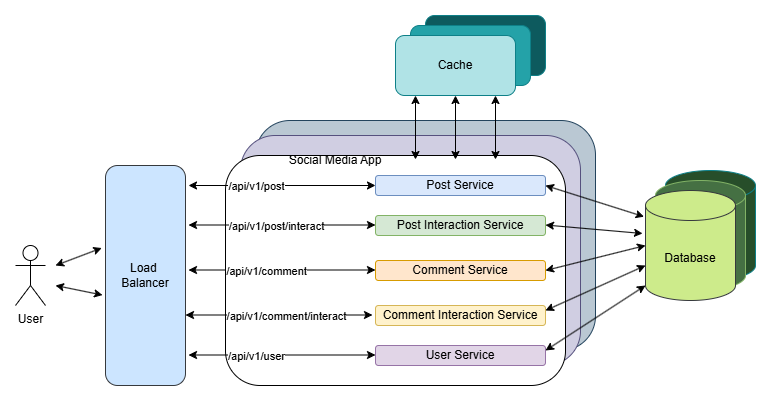

The diagram above was exported from draw.io. Its source (the exported page's mxGraphModel, read from the mxfile embedded in the PNG):
<mxGraphModel dx="996" dy="533" grid="1" gridSize="10" guides="1" tooltips="1" connect="1" arrows="1" fold="1" page="1" pageScale="1" pageWidth="850" pageHeight="1100" math="0" shadow="0">
  <root>
    <mxCell id="0" />
    <mxCell id="1" parent="0" />
    <mxCell id="7B0Ek93IjxPAp4u2VzJX-1" value="User" style="shape=umlActor;verticalLabelPosition=bottom;verticalAlign=top;html=1;outlineConnect=0;" vertex="1" parent="1">
      <mxGeometry x="30" y="230" width="30" height="60" as="geometry" />
    </mxCell>
    <mxCell id="7B0Ek93IjxPAp4u2VzJX-2" value="Load&amp;nbsp;&lt;br&gt;Balancer" style="rounded=1;whiteSpace=wrap;html=1;fillColor=#cce5ff;strokeColor=#36393d;" vertex="1" parent="1">
      <mxGeometry x="120" y="150" width="80" height="220" as="geometry" />
    </mxCell>
    <mxCell id="7B0Ek93IjxPAp4u2VzJX-4" value="" style="rounded=1;whiteSpace=wrap;html=1;fillColor=#bac8d3;strokeColor=#23445d;" vertex="1" parent="1">
      <mxGeometry x="270" y="105" width="340" height="230" as="geometry" />
    </mxCell>
    <mxCell id="7B0Ek93IjxPAp4u2VzJX-5" value="" style="rounded=1;whiteSpace=wrap;html=1;fillColor=#d0cee2;strokeColor=#56517e;" vertex="1" parent="1">
      <mxGeometry x="255" y="120" width="340" height="230" as="geometry" />
    </mxCell>
    <mxCell id="7B0Ek93IjxPAp4u2VzJX-6" value="" style="rounded=1;whiteSpace=wrap;html=1;" vertex="1" parent="1">
      <mxGeometry x="240" y="140" width="340" height="230" as="geometry" />
    </mxCell>
    <mxCell id="7B0Ek93IjxPAp4u2VzJX-8" value="Post Service" style="rounded=1;whiteSpace=wrap;html=1;fillColor=#dae8fc;strokeColor=#6c8ebf;" vertex="1" parent="1">
      <mxGeometry x="390" y="160" width="170" height="20" as="geometry" />
    </mxCell>
    <mxCell id="7B0Ek93IjxPAp4u2VzJX-9" value="Post Interaction Service" style="rounded=1;whiteSpace=wrap;html=1;fillColor=#d5e8d4;strokeColor=#82b366;" vertex="1" parent="1">
      <mxGeometry x="390" y="200" width="170" height="20" as="geometry" />
    </mxCell>
    <mxCell id="7B0Ek93IjxPAp4u2VzJX-10" value="Comment Service" style="rounded=1;whiteSpace=wrap;html=1;fillColor=#ffe6cc;strokeColor=#d79b00;" vertex="1" parent="1">
      <mxGeometry x="390" y="245" width="170" height="20" as="geometry" />
    </mxCell>
    <mxCell id="7B0Ek93IjxPAp4u2VzJX-11" value="Comment Interaction Service" style="rounded=1;whiteSpace=wrap;html=1;fillColor=#fff2cc;strokeColor=#d6b656;" vertex="1" parent="1">
      <mxGeometry x="390" y="290" width="170" height="20" as="geometry" />
    </mxCell>
    <mxCell id="7B0Ek93IjxPAp4u2VzJX-12" value="User Service" style="rounded=1;whiteSpace=wrap;html=1;fillColor=#e1d5e7;strokeColor=#9673a6;" vertex="1" parent="1">
      <mxGeometry x="390" y="330" width="170" height="20" as="geometry" />
    </mxCell>
    <mxCell id="7B0Ek93IjxPAp4u2VzJX-14" value="" style="endArrow=classic;startArrow=classic;html=1;rounded=0;entryX=0;entryY=0.5;entryDx=0;entryDy=0;" edge="1" parent="1" target="7B0Ek93IjxPAp4u2VzJX-8">
      <mxGeometry width="50" height="50" relative="1" as="geometry">
        <mxPoint x="203" y="170" as="sourcePoint" />
        <mxPoint x="430" y="270" as="targetPoint" />
      </mxGeometry>
    </mxCell>
    <mxCell id="7B0Ek93IjxPAp4u2VzJX-15" value="/api/v1/post" style="edgeLabel;html=1;align=center;verticalAlign=middle;resizable=0;points=[];" vertex="1" connectable="0" parent="7B0Ek93IjxPAp4u2VzJX-14">
      <mxGeometry x="-0.3155" y="1" relative="1" as="geometry">
        <mxPoint x="3" y="1" as="offset" />
      </mxGeometry>
    </mxCell>
    <mxCell id="7B0Ek93IjxPAp4u2VzJX-16" value="" style="endArrow=classic;startArrow=classic;html=1;rounded=0;entryX=0;entryY=0.5;entryDx=0;entryDy=0;" edge="1" parent="1">
      <mxGeometry width="50" height="50" relative="1" as="geometry">
        <mxPoint x="203" y="209.5" as="sourcePoint" />
        <mxPoint x="390" y="209.5" as="targetPoint" />
      </mxGeometry>
    </mxCell>
    <mxCell id="7B0Ek93IjxPAp4u2VzJX-17" value="/api/v1/post/interact" style="edgeLabel;html=1;align=center;verticalAlign=middle;resizable=0;points=[];" vertex="1" connectable="0" parent="7B0Ek93IjxPAp4u2VzJX-16">
      <mxGeometry x="-0.3155" y="1" relative="1" as="geometry">
        <mxPoint x="23" y="2" as="offset" />
      </mxGeometry>
    </mxCell>
    <mxCell id="7B0Ek93IjxPAp4u2VzJX-19" value="" style="endArrow=classic;startArrow=classic;html=1;rounded=0;entryX=0;entryY=0.5;entryDx=0;entryDy=0;" edge="1" parent="1">
      <mxGeometry width="50" height="50" relative="1" as="geometry">
        <mxPoint x="203" y="254.5" as="sourcePoint" />
        <mxPoint x="390" y="254.5" as="targetPoint" />
      </mxGeometry>
    </mxCell>
    <mxCell id="7B0Ek93IjxPAp4u2VzJX-20" value="/api/v1/comment" style="edgeLabel;html=1;align=center;verticalAlign=middle;resizable=0;points=[];" vertex="1" connectable="0" parent="7B0Ek93IjxPAp4u2VzJX-19">
      <mxGeometry x="-0.3155" y="1" relative="1" as="geometry">
        <mxPoint x="13" y="2" as="offset" />
      </mxGeometry>
    </mxCell>
    <mxCell id="7B0Ek93IjxPAp4u2VzJX-21" value="" style="endArrow=classic;startArrow=classic;html=1;rounded=0;entryX=0;entryY=0.5;entryDx=0;entryDy=0;" edge="1" parent="1">
      <mxGeometry width="50" height="50" relative="1" as="geometry">
        <mxPoint x="200" y="299.5" as="sourcePoint" />
        <mxPoint x="387" y="299.5" as="targetPoint" />
      </mxGeometry>
    </mxCell>
    <mxCell id="7B0Ek93IjxPAp4u2VzJX-22" value="/api/v1/comment/interact" style="edgeLabel;html=1;align=center;verticalAlign=middle;resizable=0;points=[];" vertex="1" connectable="0" parent="7B0Ek93IjxPAp4u2VzJX-21">
      <mxGeometry x="-0.3155" y="1" relative="1" as="geometry">
        <mxPoint x="36" y="2" as="offset" />
      </mxGeometry>
    </mxCell>
    <mxCell id="7B0Ek93IjxPAp4u2VzJX-23" value="" style="endArrow=classic;startArrow=classic;html=1;rounded=0;entryX=0;entryY=0.5;entryDx=0;entryDy=0;" edge="1" parent="1">
      <mxGeometry width="50" height="50" relative="1" as="geometry">
        <mxPoint x="203" y="339.5" as="sourcePoint" />
        <mxPoint x="390" y="339.5" as="targetPoint" />
      </mxGeometry>
    </mxCell>
    <mxCell id="7B0Ek93IjxPAp4u2VzJX-24" value="/api/v1/user" style="edgeLabel;html=1;align=center;verticalAlign=middle;resizable=0;points=[];" vertex="1" connectable="0" parent="7B0Ek93IjxPAp4u2VzJX-23">
      <mxGeometry x="-0.3155" y="1" relative="1" as="geometry">
        <mxPoint x="3" y="2" as="offset" />
      </mxGeometry>
    </mxCell>
    <mxCell id="7B0Ek93IjxPAp4u2VzJX-27" value="" style="endArrow=classic;startArrow=classic;html=1;rounded=0;entryX=-0.047;entryY=0.375;entryDx=0;entryDy=0;entryPerimeter=0;" edge="1" parent="1" target="7B0Ek93IjxPAp4u2VzJX-2">
      <mxGeometry width="50" height="50" relative="1" as="geometry">
        <mxPoint x="70" y="250" as="sourcePoint" />
        <mxPoint x="430" y="270" as="targetPoint" />
        <Array as="points" />
      </mxGeometry>
    </mxCell>
    <mxCell id="7B0Ek93IjxPAp4u2VzJX-33" value="" style="endArrow=classic;startArrow=classic;html=1;rounded=0;entryX=-0.037;entryY=0.589;entryDx=0;entryDy=0;entryPerimeter=0;" edge="1" parent="1" target="7B0Ek93IjxPAp4u2VzJX-2">
      <mxGeometry width="50" height="50" relative="1" as="geometry">
        <mxPoint x="70" y="270" as="sourcePoint" />
        <mxPoint x="101.1" y="370" as="targetPoint" />
        <Array as="points" />
      </mxGeometry>
    </mxCell>
    <mxCell id="7B0Ek93IjxPAp4u2VzJX-35" value="" style="shape=cylinder3;whiteSpace=wrap;html=1;boundedLbl=1;backgroundOutline=1;size=15;fillColor=#274e2a;strokeColor=#0e8088;" vertex="1" parent="1">
      <mxGeometry x="680" y="155" width="90" height="110" as="geometry" />
    </mxCell>
    <mxCell id="7B0Ek93IjxPAp4u2VzJX-36" value="" style="shape=cylinder3;whiteSpace=wrap;html=1;boundedLbl=1;backgroundOutline=1;size=15;fillColor=#457043;strokeColor=#82b366;" vertex="1" parent="1">
      <mxGeometry x="670" y="165" width="90" height="110" as="geometry" />
    </mxCell>
    <mxCell id="7B0Ek93IjxPAp4u2VzJX-37" value="Database" style="shape=cylinder3;whiteSpace=wrap;html=1;boundedLbl=1;backgroundOutline=1;size=15;fillColor=#cdeb8b;strokeColor=#36393d;" vertex="1" parent="1">
      <mxGeometry x="660" y="175" width="90" height="110" as="geometry" />
    </mxCell>
    <mxCell id="7B0Ek93IjxPAp4u2VzJX-38" value="" style="endArrow=classic;startArrow=classic;html=1;rounded=0;exitX=1;exitY=0.5;exitDx=0;exitDy=0;entryX=-0.016;entryY=0.238;entryDx=0;entryDy=0;entryPerimeter=0;" edge="1" parent="1" source="7B0Ek93IjxPAp4u2VzJX-8" target="7B0Ek93IjxPAp4u2VzJX-37">
      <mxGeometry width="50" height="50" relative="1" as="geometry">
        <mxPoint x="380" y="210" as="sourcePoint" />
        <mxPoint x="430" y="160" as="targetPoint" />
      </mxGeometry>
    </mxCell>
    <mxCell id="7B0Ek93IjxPAp4u2VzJX-39" value="" style="endArrow=classic;startArrow=classic;html=1;rounded=0;exitX=1;exitY=0.5;exitDx=0;exitDy=0;entryX=-0.033;entryY=0.391;entryDx=0;entryDy=0;entryPerimeter=0;" edge="1" parent="1" target="7B0Ek93IjxPAp4u2VzJX-37">
      <mxGeometry width="50" height="50" relative="1" as="geometry">
        <mxPoint x="560" y="209.5" as="sourcePoint" />
        <mxPoint x="660" y="250.5" as="targetPoint" />
      </mxGeometry>
    </mxCell>
    <mxCell id="7B0Ek93IjxPAp4u2VzJX-40" value="" style="endArrow=classic;startArrow=classic;html=1;rounded=0;exitX=1;exitY=0.5;exitDx=0;exitDy=0;entryX=0;entryY=0.5;entryDx=0;entryDy=0;entryPerimeter=0;" edge="1" parent="1" source="7B0Ek93IjxPAp4u2VzJX-10" target="7B0Ek93IjxPAp4u2VzJX-37">
      <mxGeometry width="50" height="50" relative="1" as="geometry">
        <mxPoint x="580" y="190" as="sourcePoint" />
        <mxPoint x="680" y="231" as="targetPoint" />
      </mxGeometry>
    </mxCell>
    <mxCell id="7B0Ek93IjxPAp4u2VzJX-41" value="" style="endArrow=classic;startArrow=classic;html=1;rounded=0;exitX=1;exitY=0.25;exitDx=0;exitDy=0;entryX=0;entryY=0;entryDx=0;entryDy=75;entryPerimeter=0;" edge="1" parent="1" source="7B0Ek93IjxPAp4u2VzJX-11" target="7B0Ek93IjxPAp4u2VzJX-37">
      <mxGeometry width="50" height="50" relative="1" as="geometry">
        <mxPoint x="590" y="200" as="sourcePoint" />
        <mxPoint x="660" y="260" as="targetPoint" />
      </mxGeometry>
    </mxCell>
    <mxCell id="7B0Ek93IjxPAp4u2VzJX-42" value="" style="endArrow=classic;startArrow=classic;html=1;rounded=0;exitX=1;exitY=0.25;exitDx=0;exitDy=0;entryX=0;entryY=1;entryDx=0;entryDy=-15;entryPerimeter=0;" edge="1" parent="1" source="7B0Ek93IjxPAp4u2VzJX-12" target="7B0Ek93IjxPAp4u2VzJX-37">
      <mxGeometry width="50" height="50" relative="1" as="geometry">
        <mxPoint x="600" y="210" as="sourcePoint" />
        <mxPoint x="700" y="251" as="targetPoint" />
      </mxGeometry>
    </mxCell>
    <mxCell id="7B0Ek93IjxPAp4u2VzJX-43" value="Cache" style="rounded=1;whiteSpace=wrap;html=1;fillColor=#0d5a5e;strokeColor=#0e8088;" vertex="1" parent="1">
      <mxGeometry x="440" width="120" height="60" as="geometry" />
    </mxCell>
    <mxCell id="7B0Ek93IjxPAp4u2VzJX-44" value="" style="endArrow=classic;startArrow=classic;html=1;rounded=0;" edge="1" parent="1">
      <mxGeometry width="50" height="50" relative="1" as="geometry">
        <mxPoint x="430" y="144" as="sourcePoint" />
        <mxPoint x="430" y="80" as="targetPoint" />
      </mxGeometry>
    </mxCell>
    <mxCell id="7B0Ek93IjxPAp4u2VzJX-45" value="" style="endArrow=classic;startArrow=classic;html=1;rounded=0;" edge="1" parent="1">
      <mxGeometry width="50" height="50" relative="1" as="geometry">
        <mxPoint x="470" y="144" as="sourcePoint" />
        <mxPoint x="470" y="80" as="targetPoint" />
      </mxGeometry>
    </mxCell>
    <mxCell id="7B0Ek93IjxPAp4u2VzJX-46" value="" style="endArrow=classic;startArrow=classic;html=1;rounded=0;" edge="1" parent="1">
      <mxGeometry width="50" height="50" relative="1" as="geometry">
        <mxPoint x="510" y="144" as="sourcePoint" />
        <mxPoint x="510" y="80" as="targetPoint" />
      </mxGeometry>
    </mxCell>
    <mxCell id="7B0Ek93IjxPAp4u2VzJX-47" value="Social Media App" style="text;html=1;align=center;verticalAlign=middle;whiteSpace=wrap;rounded=0;" vertex="1" parent="1">
      <mxGeometry x="300" y="130" width="100" height="30" as="geometry" />
    </mxCell>
    <mxCell id="7B0Ek93IjxPAp4u2VzJX-48" value="Cache" style="rounded=1;whiteSpace=wrap;html=1;fillColor=#24a2a8;strokeColor=#0e8088;" vertex="1" parent="1">
      <mxGeometry x="425" y="10" width="120" height="60" as="geometry" />
    </mxCell>
    <mxCell id="7B0Ek93IjxPAp4u2VzJX-49" value="Cache" style="rounded=1;whiteSpace=wrap;html=1;fillColor=#b0e3e6;strokeColor=#0e8088;" vertex="1" parent="1">
      <mxGeometry x="410" y="20" width="120" height="60" as="geometry" />
    </mxCell>
  </root>
</mxGraphModel>